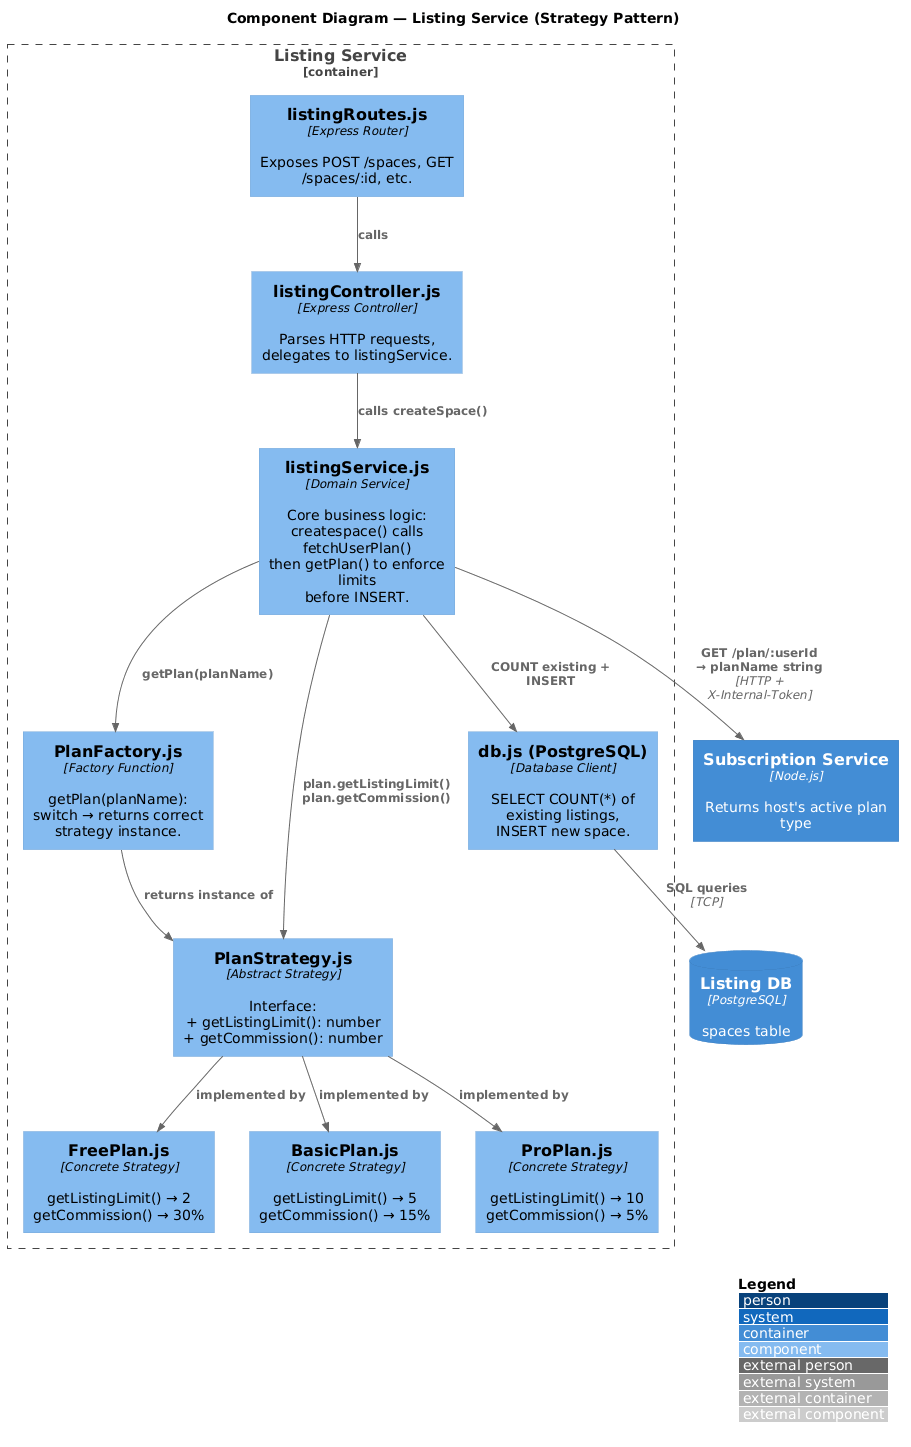

The diagram above was rendered by PlantUML. Its source (embedded in the PNG):
@startuml
!include https://raw.githubusercontent.com/plantuml-stdlib/C4-PlantUML/master/C4_Component.puml

LAYOUT_WITH_LEGEND()

title Component Diagram — Listing Service (Strategy Pattern)

Container_Boundary(listing, "Listing Service") {

  Component(router, "listingRoutes.js", "Express Router", "Exposes POST /spaces, GET /spaces/:id, etc.")

  Component(ctrl, "listingController.js", "Express Controller", "Parses HTTP requests, delegates to listingService.")

  Component(svc, "listingService.js", "Domain Service", "Core business logic:\ncreatespace() calls fetchUserPlan()\nthen getPlan() to enforce limits\nbefore INSERT.")

  Component(factory, "PlanFactory.js", "Factory Function", "getPlan(planName):\nswitch → returns correct strategy instance.")

  Component(strategy_abs, "PlanStrategy.js", "Abstract Strategy", "Interface:\n+ getListingLimit(): number\n+ getCommission(): number")

  Component(free, "FreePlan.js", "Concrete Strategy", "getListingLimit() → 2\ngetCommission() → 30%")

  Component(basic, "BasicPlan.js", "Concrete Strategy", "getListingLimit() → 5\ngetCommission() → 15%")

  Component(pro, "ProPlan.js", "Concrete Strategy", "getListingLimit() → 10\ngetCommission() → 5%")

  Component(db, "db.js (PostgreSQL)", "Database Client", "SELECT COUNT(*) of existing listings,\nINSERT new space.")
}

ContainerDb(postgres, "Listing DB", "PostgreSQL", "spaces table")
Container(sub_svc, "Subscription Service", "Node.js", "Returns host's active plan type")

Rel(router, ctrl, "calls")
Rel(ctrl, svc, "calls createSpace()")
Rel(svc, sub_svc, "GET /plan/:userId\n→ planName string", "HTTP + X-Internal-Token")
Rel(svc, factory, "getPlan(planName)")
Rel(factory, strategy_abs, "returns instance of")
Rel(strategy_abs, free, "implemented by")
Rel(strategy_abs, basic, "implemented by")
Rel(strategy_abs, pro, "implemented by")
Rel(svc, strategy_abs, "plan.getListingLimit()\nplan.getCommission()")
Rel(svc, db, "COUNT existing + INSERT")
Rel(db, postgres, "SQL queries", "TCP")
@enduml